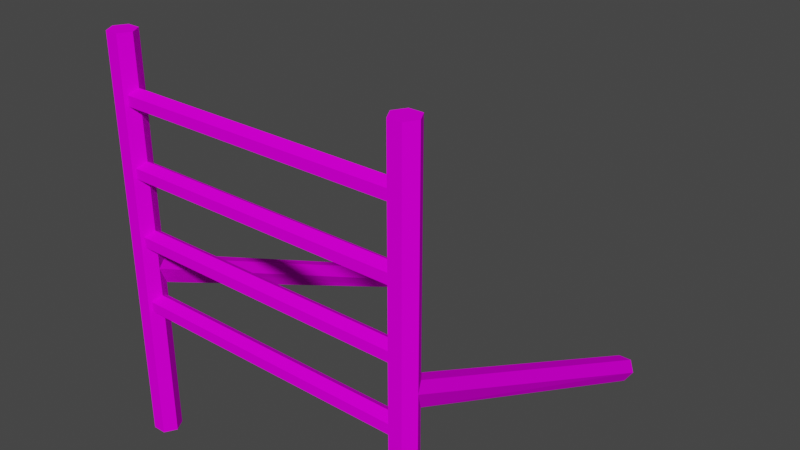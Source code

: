 # Source: ParkourScaffolding01.blend  (saved by Blender 3.6.11; exported with 4.5.12 LTS)
import bpy
from mathutils import Matrix  # noqa: F401  (used for matrix-valued properties, if any)

bpy.ops.wm.read_factory_settings(use_empty=True)
scene = bpy.context.scene
scene.name = 'Scene'

# ---- collections
col_collection = bpy.data.collections.new('Collection'); scene.collection.children.link(col_collection)

# ---- images (referenced by path relative to the original .blend; pixels are not part of the script)
import os
ASSET_DIR = os.environ.get("B2B_ASSET_DIR", "")  # directory of the original .blend (textures are referenced by path, not embedded)
HERE = os.path.dirname(os.path.abspath(__file__))  # packed textures are extracted next to this script under _unpacked/

def load_image(name, relpath, width, height, colorspace="sRGB"):
    """Load a texture the original file referenced (path relative to the .blend, or extracted next to this script)."""
    p = next((c for c in (os.path.join(HERE, relpath), os.path.join(ASSET_DIR, relpath)) if relpath and os.path.exists(c)), "")
    if p:
        img = bpy.data.images.load(p, check_existing=True)
        img.name = name
    else:  # same state as the original file: an image datablock whose file is absent (Cycles renders it pink)
        img = bpy.data.images.new(name, width, height)
        img.source = "FILE"
        img.filepath = "//" + (relpath or name)
    img.colorspace_settings.name = colorspace
    return img
img_parkourwood01_a_png = load_image('ParkourWood01_a.png', 'ParkourWood01_a.png', 1024, 1024, 'sRGB')

# ---- materials (node trees are filled in below, after node groups)
mat_material = bpy.data.materials.new('Material')
mat_material.alpha_threshold = 0.0
mat_material.use_transparent_shadow = False
mat_material.roughness = 0.5
mat_material.line_color = (0.0, 0.0, 0.0, 1.0)

# ---- material node trees
mat_material.use_nodes = True; mat_material.node_tree.nodes.clear()
_N = mat_material.node_tree.nodes; _L = mat_material.node_tree.links
n0 = _N.new('ShaderNodeOutputMaterial'); n0.name = 'Material Output'; n0.location = (300, 300)
n1 = _N.new('ShaderNodeBsdfPrincipled'); n1.name = 'Principled BSDF'; n1.location = (10, 300)
n1.distribution = 'GGX'
n1.subsurface_method = 'RANDOM_WALK_SKIN'
n1.inputs[2].default_value = 0.0
n1.inputs[3].default_value = 1.45
n1.inputs[11].default_value = 1.01
n1.inputs[13].default_value = 0.0
n1.inputs[20].default_value = 0.0
n1.inputs[27].default_value = (0.0, 0.0, 0.0, 1.0)
n1.inputs[28].default_value = 1.0
n2 = _N.new('ShaderNodeTexImage'); n2.name = 'Image Texture'; n2.location = (-280, 280)
n2.image = img_parkourwood01_a_png
n2.interpolation = 'Closest'
_L.new(n1.outputs[0], n0.inputs[0])
_L.new(n2.outputs[0], n1.inputs[0])
n0.is_active_output = True

# ---- world
world_world = bpy.data.worlds.new('World'); scene.world = world_world
world_world.use_nodes = True; world_world.node_tree.nodes.clear()
_N = world_world.node_tree.nodes; _L = world_world.node_tree.links
n0 = _N.new('ShaderNodeOutputWorld'); n0.name = 'World Output'; n0.location = (300, 300)
n1 = _N.new('ShaderNodeBackground'); n1.name = 'Background'; n1.location = (10, 300)
n1.inputs[0].default_value = (0.05088, 0.05088, 0.05088, 1.0)
_L.new(n1.outputs[0], n0.inputs[0])
n0.is_active_output = True
world_world.color = (0.05088, 0.05088, 0.05088)
world_world.use_sun_shadow = False
world_world.sun_shadow_jitter_overblur = 0.0

# ---- meshes
me_cylinder_001 = bpy.data.meshes.new('Cylinder.001')
me_cylinder_001.from_pydata([(-2.812, -1.006e-07, 1.438), (2.812, -1.006e-07, 1.438), (-2.812, 0.1624, 1.344), (2.812, 0.1624, 1.344), (-2.812, 0.1624, 1.156), (2.812, 0.1624, 1.156), (-2.812, -8.941e-08, 1.062), (2.812, -8.941e-08, 1.062), (-2.812, -0.1624, 1.156), (2.812, -0.1624, 1.156), (-2.812, -0.1624, 1.344), (2.812, -0.1624, 1.344), (-2.812, -1.006e-07, 2.688), (2.812, -1.006e-07, 2.688), (-2.812, 0.1624, 2.594), (2.812, 0.1624, 2.594), (-2.812, 0.1624, 2.406), (2.812, 0.1624, 2.406), (-2.812, -8.941e-08, 2.312), (2.812, -8.941e-08, 2.312), (-2.812, -0.1624, 2.406), (2.812, -0.1624, 2.406), (-2.812, -0.1624, 2.594), (2.812, -0.1624, 2.594), (-2.812, -1.006e-07, 3.938), (2.812, -1.006e-07, 3.938), (-2.812, 0.1624, 3.844), (2.812, 0.1624, 3.844), (-2.812, 0.1624, 3.656), (2.812, 0.1624, 3.656), (-2.812, -8.941e-08, 3.562), (2.812, -8.941e-08, 3.562), (-2.812, -0.1624, 3.656), (2.812, -0.1624, 3.656), (-2.812, -0.1624, 3.844), (2.812, -0.1624, 3.844), (-2.812, -1.006e-07, 5.188), (2.812, -1.006e-07, 5.188), (-2.812, 0.1624, 5.094), (2.812, 0.1624, 5.094), (-2.812, 0.1624, 4.906), (2.812, 0.1624, 4.906), (-2.812, -8.941e-08, 4.812), (2.812, -8.941e-08, 4.812), (-2.812, -0.1624, 4.906), (2.812, -0.1624, 4.906), (-2.812, -0.1624, 5.094), (2.812, -0.1624, 5.094), (3.062, -1.341e-07, 6.094), (3.062, -1.341e-07, -1.406), (2.938, 0.2165, 6.094), (2.937, 0.2165, -1.406), (2.688, 0.2165, 6.094), (2.687, 0.2165, -1.406), (2.562, -1.192e-07, 6.094), (2.562, -1.192e-07, -1.406), (2.688, -0.2165, 6.094), (2.687, -0.2165, -1.406), (2.937, -0.2165, 6.094), (2.937, -0.2165, -1.406), (-3.062, -1.341e-07, 6.094), (-3.062, -1.341e-07, -1.406), (-2.938, 0.2165, 6.094), (-2.937, 0.2165, -1.406), (-2.688, 0.2165, 6.094), (-2.687, 0.2165, -1.406), (-2.562, -1.192e-07, 6.094), (-2.562, -1.192e-07, -1.406), (-2.688, -0.2165, 6.094), (-2.687, -0.2165, -1.406), (-2.937, -0.2165, 6.094), (-2.937, -0.2165, -1.406), (3.062, -1.341e-07, 1.96), (3.062, 6.672, -1.21), (2.938, -0.03351, 2.156), (2.937, 6.764, -1.014), (2.688, -0.03351, 2.156), (2.687, 6.764, -1.014), (2.562, -1.192e-07, 1.96), (2.562, 6.672, -1.21), (2.688, -0.2165, 1.763), (2.687, 6.581, -1.406), (2.937, -0.2165, 1.763), (2.937, 6.581, -1.406), (-3.062, -1.341e-07, 1.96), (-3.062, 6.672, -1.21), (-2.938, -0.03351, 2.156), (-2.937, 6.764, -1.014), (-2.688, -0.03351, 2.156), (-2.687, 6.764, -1.014), (-2.562, -1.192e-07, 1.96), (-2.562, 6.672, -1.21), (-2.688, -0.2165, 1.763), (-2.687, 6.581, -1.406), (-2.937, -0.2165, 1.763), (-2.937, 6.581, -1.406)], [], [(0, 1, 3, 2), (2, 3, 5, 4), (4, 5, 7, 6), (6, 7, 9, 8), (3, 1, 11, 9, 7, 5), (8, 9, 11, 10), (10, 11, 1, 0), (0, 2, 4, 6, 8, 10), (12, 13, 15, 14), (14, 15, 17, 16), (16, 17, 19, 18), (18, 19, 21, 20), (15, 13, 23, 21, 19, 17), (20, 21, 23, 22), (22, 23, 13, 12), (12, 14, 16, 18, 20, 22), (24, 25, 27, 26), (26, 27, 29, 28), (28, 29, 31, 30), (30, 31, 33, 32), (27, 25, 35, 33, 31, 29), (32, 33, 35, 34), (34, 35, 25, 24), (24, 26, 28, 30, 32, 34), (36, 37, 39, 38), (38, 39, 41, 40), (40, 41, 43, 42), (42, 43, 45, 44), (39, 37, 47, 45, 43, 41), (44, 45, 47, 46), (46, 47, 37, 36), (36, 38, 40, 42, 44, 46), (48, 49, 51, 50), (50, 51, 53, 52), (52, 53, 55, 54), (54, 55, 57, 56), (51, 49, 59, 57, 55, 53), (56, 57, 59, 58), (58, 59, 49, 48), (48, 50, 52, 54, 56, 58), (60, 62, 63, 61), (62, 64, 65, 63), (64, 66, 67, 65), (66, 68, 69, 67), (63, 65, 67, 69, 71, 61), (68, 70, 71, 69), (70, 60, 61, 71), (60, 70, 68, 66, 64, 62), (72, 73, 75, 74), (74, 75, 77, 76), (76, 77, 79, 78), (78, 79, 81, 80), (75, 73, 83, 81, 79, 77), (80, 81, 83, 82), (82, 83, 73, 72), (84, 86, 87, 85), (86, 88, 89, 87), (88, 90, 91, 89), (90, 92, 93, 91), (87, 89, 91, 93, 95, 85), (92, 94, 95, 93), (94, 84, 85, 95)])
_uv = me_cylinder_001.uv_layers.new(name='UVMap')
_uv.uv.foreach_set('vector', [0.1429, 0.6953, 1.531, 0.6953, 1.531, 0.8125, 0.1429, 0.8125, 1.531, 0.8125, 0.1429, 0.8125, 0.1429, 0.6953, 1.531, 0.6953, 0.1429, 0.6953, 1.531, 0.6953, 1.531, 0.8125, 0.1429, 0.8125, 1.531, 0.8125, 0.1429, 0.8125, 0.1429, 0.6953, 1.531, 0.6953, 1.0, 0.3594, 1.0, 0.4375, 0.9598, 0.4766, 0.9241, 0.4375, 0.9241, 0.3594, 0.9598, 0.3281, 0.1429, 0.6953, 1.531, 0.6953, 1.531, 0.8125, 0.1429, 0.8125, 1.531, 0.8125, 0.1429, 0.8125, 0.1429, 0.6953, 1.531, 0.6953, 1.0, 0.3594, 1.0, 0.4375, 0.9598, 0.4766, 0.9241, 0.4375, 0.9241, 0.3594, 0.9598, 0.3281, 2.312, 0.6953, 0.9241, 0.6953, 0.9241, 0.8125, 2.312, 0.8125, 0.9241, 0.8125, 2.312, 0.8125, 2.312, 0.6953, 0.9241, 0.6953, 2.312, 0.6953, 0.9241, 0.6953, 0.9241, 0.8125, 2.312, 0.8125, 0.9241, 0.8125, 2.312, 0.8125, 2.312, 0.6953, 0.9241, 0.6953, 1.0, 0.3594, 1.0, 0.4375, 0.9598, 0.4766, 0.9241, 0.4375, 0.9241, 0.3594, 0.9598, 0.3281, 2.312, 0.6953, 0.9241, 0.6953, 0.9241, 0.8125, 2.312, 0.8125, 0.9241, 0.8125, 2.312, 0.8125, 2.312, 0.6953, 0.9241, 0.6953, 1.0, 0.3594, 1.0, 0.4375, 0.9598, 0.4766, 0.9241, 0.4375, 0.9241, 0.3594, 0.9598, 0.3281, 0.3929, 0.6953, 1.0, 0.6953, 1.0, 0.8125, 0.3929, 0.8125, 1.0, 0.8125, 0.3929, 0.8125, 0.3929, 0.6953, 1.0, 0.6953, 0.3929, 0.6953, 1.0, 0.6953, 1.0, 0.8125, 0.3929, 0.8125, 1.0, 0.8125, 0.3929, 0.8125, 0.3929, 0.6953, 1.0, 0.6953, 1.0, 0.3594, 1.0, 0.4375, 0.9598, 0.4766, 0.9241, 0.4375, 0.9241, 0.3594, 0.9598, 0.3281, 0.3929, 0.6953, 1.0, 0.6953, 1.0, 0.8125, 0.3929, 0.8125, 1.0, 0.8125, 0.3929, 0.8125, 0.3929, 0.6953, 1.0, 0.6953, 1.0, 0.3594, 1.0, 0.4375, 0.9598, 0.4766, 0.9241, 0.4375, 0.9241, 0.3594, 0.9598, 0.3281, 1.388, 0.6953, 0.0, 0.6953, 0.0, 0.8125, 1.388, 0.8125, 0.0, 0.8125, 1.388, 0.8125, 1.388, 0.6953, 0.0, 0.6953, 1.388, 0.6953, 0.0, 0.6953, 0.0, 0.8125, 1.388, 0.8125, 0.0, 0.8125, 1.388, 0.8125, 1.388, 0.6953, 0.0, 0.6953, 1.0, 0.3594, 1.0, 0.4375, 0.9598, 0.4766, 0.9241, 0.4375, 0.9241, 0.3594, 0.9598, 0.3281, 1.388, 0.6953, 0.0, 0.6953, 0.0, 0.8125, 1.388, 0.8125, 0.0, 0.8125, 1.388, 0.8125, 1.388, 0.6953, 0.0, 0.6953, 1.0, 0.3594, 1.0, 0.4375, 0.9598, 0.4766, 0.9241, 0.4375, 0.9241, 0.3594, 0.9598, 0.3281, 1.121, 0.6953, -0.2679, 0.6953, -0.2679, 0.8125, 1.121, 0.8125, -0.2679, 0.8125, 1.121, 0.8125, 1.121, 0.6953, -0.2679, 0.6953, 1.121, 0.6953, -0.2679, 0.6953, -0.2679, 0.8125, 1.121, 0.8125, -0.2679, 0.8125, 1.121, 0.8125, 1.121, 0.6953, -0.2679, 0.6953, 1.0, 0.3594, 1.0, 0.4375, 0.9598, 0.4766, 0.9241, 0.4375, 0.9241, 0.3594, 0.9598, 0.3281, 1.121, 0.6953, -0.2679, 0.6953, -0.2679, 0.8125, 1.121, 0.8125, -0.2679, 0.8125, 1.121, 0.8125, 1.121, 0.6953, -0.2679, 0.6953, 1.0, 0.3594, 1.0, 0.4375, 0.9598, 0.4766, 0.9241, 0.4375, 0.9241, 0.3594, 0.9598, 0.3281, 1.388, 0.6953, 1.388, 0.8125, 0.0, 0.8125, 0.0, 0.6953, 0.0, 0.8125, 0.0, 0.6953, 1.388, 0.6953, 1.388, 0.8125, 1.388, 0.6953, 1.388, 0.8125, 0.0, 0.8125, 0.0, 0.6953, 0.0, 0.8125, 0.0, 0.6953, 1.388, 0.6953, 1.388, 0.8125, 1.0, 0.3594, 0.9598, 0.3281, 0.9241, 0.3594, 0.9241, 0.4375, 0.9598, 0.4766, 1.0, 0.4375, 1.388, 0.6953, 1.388, 0.8125, 0.0, 0.8125, 0.0, 0.6953, 0.0, 0.8125, 0.0, 0.6953, 1.388, 0.6953, 1.388, 0.8125, 1.0, 0.3594, 0.9598, 0.3281, 0.9241, 0.3594, 0.9241, 0.4375, 0.9598, 0.4766, 1.0, 0.4375, 1.388, 0.6953, 0.0, 0.6953, 0.0, 0.8125, 1.388, 0.8125, 0.0, 0.8125, 1.388, 0.8125, 1.388, 0.6953, 0.0, 0.6953, 1.388, 0.6953, 0.0, 0.6953, 0.0, 0.8125, 1.388, 0.8125, 0.0, 0.8125, 1.388, 0.8125, 1.388, 0.6953, 0.0, 0.6953, 1.0, 0.3594, 1.0, 0.4375, 0.9598, 0.4766, 0.9241, 0.4375, 0.9241, 0.3594, 0.9598, 0.3281, 1.388, 0.6953, 0.0, 0.6953, 0.0, 0.8125, 1.388, 0.8125, 0.0, 0.8125, 1.388, 0.8125, 1.388, 0.6953, 0.0, 0.6953, 0.7232, 0.6953, 0.7232, 0.8125, -0.6652, 0.8125, -0.6652, 0.6953, -0.6652, 0.8125, -0.6652, 0.6953, 0.7232, 0.6953, 0.7232, 0.8125, 0.7232, 0.6953, 0.7232, 0.8125, -0.6652, 0.8125, -0.6652, 0.6953, -0.6652, 0.8125, -0.6652, 0.6953, 0.7232, 0.6953, 0.7232, 0.8125, 1.0, 0.3594, 0.9598, 0.3281, 0.9241, 0.3594, 0.9241, 0.4375, 0.9598, 0.4766, 1.0, 0.4375, 0.7232, 0.6953, 0.7232, 0.8125, -0.6652, 0.8125, -0.6652, 0.6953, -0.6652, 0.8125, -0.6652, 0.6953, 0.7232, 0.6953, 0.7232, 0.8125])
me_cylinder_001.materials.append(mat_material)
me_cylinder_001.update()

# ---- objects
ob_parkourscaffolding01 = bpy.data.objects.new('ParkourScaffolding01', me_cylinder_001)

# ---- transforms, parenting, visibility, modifiers, constraints
ob_parkourscaffolding01.location = (0.0, 0.0, 0.0)

# ---- collection membership
col_collection.objects.link(ob_parkourscaffolding01)

# ---- scene / render settings (as saved in the file)
scene.frame_start = 1; scene.frame_end = 250; scene.frame_set(1)
scene.render.engine = 'BLENDER_EEVEE_NEXT'
scene.cycles.sampling_pattern = 'TABULATED_SOBOL'
scene.view_settings.view_transform = 'Filmic'
bpy.context.view_layer.update()

# ---- added for rendering (the .blend has no active camera and no usable light): camera, sun
cam_auto = bpy.data.cameras.new('AutoCamera')
cam_auto.lens = 50.0
cam_auto.sensor_width = 36.0
cam_auto.clip_end = 1000.0
ob_auto_camera = bpy.data.objects.new('AutoCamera', cam_auto)
scene.collection.objects.link(ob_auto_camera)
ob_auto_camera.location = (11.0443, -9.97956, 11.1792)
ob_auto_camera.rotation_euler = (1.09748, -7.21219e-08, 0.694738)
scene.camera = ob_auto_camera
light_auto_sun = bpy.data.lights.new('AutoSun', 'SUN')
light_auto_sun.energy = 3.0
light_auto_sun.angle = 0.0523599
ob_auto_sun = bpy.data.objects.new('AutoSun', light_auto_sun)
scene.collection.objects.link(ob_auto_sun)
ob_auto_sun.rotation_euler = (0.872665, 0.174533, 0.523599)
bpy.context.view_layer.update()
